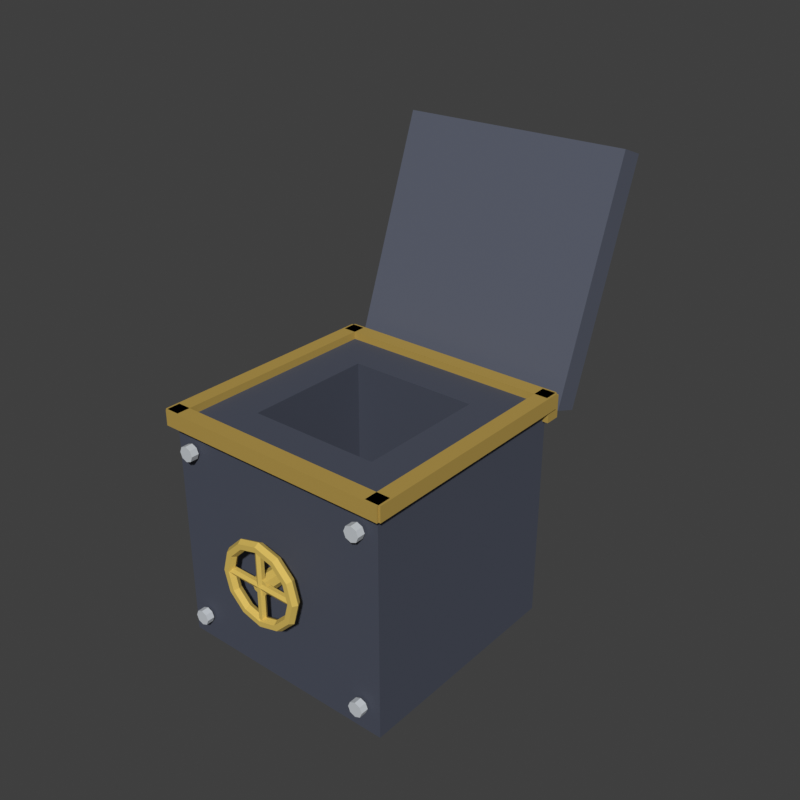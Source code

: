 # Source: Vault.blend  (saved by Blender 5.2.45; exported with 4.5.12 LTS)
import bpy
from mathutils import Matrix  # noqa: F401  (used for matrix-valued properties, if any)

bpy.ops.wm.read_factory_settings(use_empty=True)
scene = bpy.context.scene
scene.name = 'Scene'

# ---- materials (node trees are filled in below, after node groups)
mat_vault_lid = bpy.data.materials.new('Vault_Lid')
mat_vault_lid.diffuse_color = (0.09084, 0.1022, 0.1413, 1.0)
mat_vault_wheel = bpy.data.materials.new('Vault_Wheel')
mat_vault_wheel.diffuse_color = (0.6795, 0.4851, 0.1022, 1.0)
mat_vault_bolts = bpy.data.materials.new('Vault_Bolts')
mat_vault_bolts.diffuse_color = (0.5776, 0.6105, 0.6445, 1.0)
mat_vault_walls = bpy.data.materials.new('Vault_Walls')
mat_vault_walls.diffuse_color = (0.06125, 0.07036, 0.1022, 1.0)
mat_vault_rim = bpy.data.materials.new('Vault_Rim')
mat_vault_rim.diffuse_color = (0.4564, 0.305, 0.06125, 1.0)

# ---- material node trees
mat_vault_lid.use_nodes = True; mat_vault_lid.node_tree.nodes.clear()
_N = mat_vault_lid.node_tree.nodes; _L = mat_vault_lid.node_tree.links
n0 = _N.new('ShaderNodeBsdfPrincipled'); n0.name = 'Principled BSDF'; n0.location = (-200, 100)
n0.inputs[0].default_value = (0.09084, 0.1022, 0.1413, 1.0)
n0.inputs[2].default_value = 0.8
n0.inputs[10].default_value = 0.005
n1 = _N.new('ShaderNodeOutputMaterial'); n1.name = 'Material Output'; n1.location = (200, 100)
_L.new(n0.outputs[0], n1.inputs[0])
n1.is_active_output = True
mat_vault_wheel.use_nodes = True; mat_vault_wheel.node_tree.nodes.clear()
_N = mat_vault_wheel.node_tree.nodes; _L = mat_vault_wheel.node_tree.links
n0 = _N.new('ShaderNodeBsdfPrincipled'); n0.name = 'Principled BSDF'; n0.location = (-200, 100)
n0.inputs[0].default_value = (0.6795, 0.4851, 0.1022, 1.0)
n0.inputs[2].default_value = 0.8
n0.inputs[10].default_value = 0.005
n1 = _N.new('ShaderNodeOutputMaterial'); n1.name = 'Material Output'; n1.location = (200, 100)
_L.new(n0.outputs[0], n1.inputs[0])
n1.is_active_output = True
mat_vault_bolts.use_nodes = True; mat_vault_bolts.node_tree.nodes.clear()
_N = mat_vault_bolts.node_tree.nodes; _L = mat_vault_bolts.node_tree.links
n0 = _N.new('ShaderNodeBsdfPrincipled'); n0.name = 'Principled BSDF'; n0.location = (-200, 100)
n0.inputs[0].default_value = (0.5776, 0.6105, 0.6445, 1.0)
n0.inputs[2].default_value = 0.8
n0.inputs[10].default_value = 0.005
n1 = _N.new('ShaderNodeOutputMaterial'); n1.name = 'Material Output'; n1.location = (200, 100)
_L.new(n0.outputs[0], n1.inputs[0])
n1.is_active_output = True
mat_vault_walls.use_nodes = True; mat_vault_walls.node_tree.nodes.clear()
_N = mat_vault_walls.node_tree.nodes; _L = mat_vault_walls.node_tree.links
n0 = _N.new('ShaderNodeBsdfPrincipled'); n0.name = 'Principled BSDF'; n0.location = (-200, 100)
n0.inputs[0].default_value = (0.06125, 0.07036, 0.1022, 1.0)
n0.inputs[2].default_value = 0.8
n0.inputs[10].default_value = 0.005
n1 = _N.new('ShaderNodeOutputMaterial'); n1.name = 'Material Output'; n1.location = (200, 100)
_L.new(n0.outputs[0], n1.inputs[0])
n1.is_active_output = True
mat_vault_rim.use_nodes = True; mat_vault_rim.node_tree.nodes.clear()
_N = mat_vault_rim.node_tree.nodes; _L = mat_vault_rim.node_tree.links
n0 = _N.new('ShaderNodeBsdfPrincipled'); n0.name = 'Principled BSDF'; n0.location = (-200, 100)
n0.inputs[0].default_value = (0.4564, 0.305, 0.06125, 1.0)
n0.inputs[2].default_value = 0.8
n0.inputs[10].default_value = 0.005
n1 = _N.new('ShaderNodeOutputMaterial'); n1.name = 'Material Output'; n1.location = (200, 100)
_L.new(n0.outputs[0], n1.inputs[0])
n1.is_active_output = True

# ---- world
world_sky = bpy.data.worlds.new('Sky'); scene.world = world_sky
world_sky.use_nodes = True; world_sky.node_tree.nodes.clear()
_N = world_sky.node_tree.nodes; _L = world_sky.node_tree.links
n0 = _N.new('ShaderNodeBackground'); n0.name = 'Background'; n0.location = (-200, 100)
n0.inputs[0].default_value = (0.05, 0.05, 0.05, 1.0)
n1 = _N.new('ShaderNodeOutputWorld'); n1.name = 'World Output'; n1.location = (200, 100)
_L.new(n0.outputs[0], n1.inputs[0])
n1.is_active_output = True
world_sky.color = (0.45, 0.65, 0.9)

# ---- meshes
me_lid = bpy.data.meshes.new('Lid')
me_lid.from_pydata([(-1.55, 1.705, 2.803), (-1.55, 2.766, 5.716), (-1.55, 2.034, 2.684), (-1.55, 3.095, 5.597), (1.55, 1.705, 2.803), (1.55, 2.766, 5.716), (1.55, 2.034, 2.684), (1.55, 3.095, 5.597)], [], [(0, 1, 3, 2), (2, 3, 7, 6), (6, 7, 5, 4), (4, 5, 1, 0), (2, 6, 4, 0), (7, 3, 1, 5)])
_uv = me_lid.uv_layers.new(name='UVMap')
_uv.uv.foreach_set('vector', [0.375, 0.0, 0.625, 0.0, 0.625, 0.25, 0.375, 0.25, 0.375, 0.25, 0.625, 0.25, 0.625, 0.5, 0.375, 0.5, 0.375, 0.5, 0.625, 0.5, 0.625, 0.75, 0.375, 0.75, 0.375, 0.75, 0.625, 0.75, 0.625, 1.0, 0.375, 1.0, 0.125, 0.5, 0.375, 0.5, 0.375, 0.75, 0.125, 0.75, 0.625, 0.5, 0.875, 0.5, 0.875, 0.75, 0.625, 0.75])
me_lid.materials.append(mat_vault_lid)
me_lid.update()
me_wheel = bpy.data.meshes.new('Wheel')
me_wheel.from_pydata([(0.57, -1.75, 1.5), (0.535, -1.811, 1.5), (0.465, -1.811, 1.5), (0.43, -1.75, 1.5), (0.465, -1.689, 1.5), (0.535, -1.689, 1.5), (0.4936, -1.75, 1.785), (0.4633, -1.811, 1.768), (0.4027, -1.811, 1.733), (0.3724, -1.75, 1.715), (0.4027, -1.689, 1.733), (0.4633, -1.689, 1.768), (0.285, -1.75, 1.994), (0.2675, -1.811, 1.963), (0.2325, -1.811, 1.903), (0.215, -1.75, 1.872), (0.2325, -1.689, 1.903), (0.2675, -1.689, 1.963), (4.303e-08, -1.75, 2.07), (4.039e-08, -1.811, 2.035), (3.511e-08, -1.811, 1.965), (3.246e-08, -1.75, 1.93), (3.511e-08, -1.689, 1.965), (4.039e-08, -1.689, 2.035), (-0.285, -1.75, 1.994), (-0.2675, -1.811, 1.963), (-0.2325, -1.811, 1.903), (-0.215, -1.75, 1.872), (-0.2325, -1.689, 1.903), (-0.2675, -1.689, 1.963), (-0.4936, -1.75, 1.785), (-0.4633, -1.811, 1.768), (-0.4027, -1.811, 1.733), (-0.3724, -1.75, 1.715), (-0.4027, -1.689, 1.733), (-0.4633, -1.689, 1.768), (-0.57, -1.75, 1.5), (-0.535, -1.811, 1.5), (-0.465, -1.811, 1.5), (-0.43, -1.75, 1.5), (-0.465, -1.689, 1.5), (-0.535, -1.689, 1.5), (-0.4936, -1.75, 1.215), (-0.4633, -1.811, 1.233), (-0.4027, -1.811, 1.268), (-0.3724, -1.75, 1.285), (-0.4027, -1.689, 1.268), (-0.4633, -1.689, 1.233), (-0.285, -1.75, 1.006), (-0.2675, -1.811, 1.037), (-0.2325, -1.811, 1.097), (-0.215, -1.75, 1.128), (-0.2325, -1.689, 1.097), (-0.2675, -1.689, 1.037), (4.303e-08, -1.75, 0.93), (4.039e-08, -1.811, 0.965), (3.511e-08, -1.811, 1.035), (3.246e-08, -1.75, 1.07), (3.511e-08, -1.689, 1.035), (4.039e-08, -1.689, 0.965), (0.285, -1.75, 1.006), (0.2675, -1.811, 1.037), (0.2325, -1.811, 1.097), (0.215, -1.75, 1.128), (0.2325, -1.689, 1.097), (0.2675, -1.689, 1.037), (0.4936, -1.75, 1.215), (0.4633, -1.811, 1.232), (0.4027, -1.811, 1.267), (0.3724, -1.75, 1.285), (0.4027, -1.689, 1.267), (0.4633, -1.689, 1.232), (0.0, -1.7, 1.5), (0.5, -1.7, 1.5), (0.0, -1.725, 1.457), (0.5, -1.725, 1.457), (0.0, -1.775, 1.457), (0.5, -1.775, 1.457), (0.0, -1.8, 1.5), (0.5, -1.8, 1.5), (0.0, -1.775, 1.543), (0.5, -1.775, 1.543), (0.0, -1.725, 1.543), (0.5, -1.725, 1.543), (0.0, -1.7, 1.5), (-0.5, -1.7, 1.5), (0.0, -1.725, 1.543), (-0.5, -1.725, 1.543), (0.0, -1.775, 1.543), (-0.5, -1.775, 1.543), (0.0, -1.8, 1.5), (-0.5, -1.8, 1.5), (0.0, -1.775, 1.457), (-0.5, -1.775, 1.457), (0.0, -1.725, 1.457), (-0.5, -1.725, 1.457), (0.0, -1.7, 1.5), (0.0, -1.7, 2.0), (0.0433, -1.725, 1.5), (0.0433, -1.725, 2.0), (0.0433, -1.775, 1.5), (0.0433, -1.775, 2.0), (0.0, -1.8, 1.5), (0.0, -1.8, 2.0), (-0.0433, -1.775, 1.5), (-0.0433, -1.775, 2.0), (-0.0433, -1.725, 1.5), (-0.0433, -1.725, 2.0), (0.05, -1.75, 1.5), (0.05, -1.75, 1.0), (0.025, -1.707, 1.5), (0.025, -1.707, 1.0), (-0.025, -1.707, 1.5), (-0.025, -1.707, 1.0), (-0.05, -1.75, 1.5), (-0.05, -1.75, 1.0), (-0.025, -1.793, 1.5), (-0.025, -1.793, 1.0), (0.025, -1.793, 1.5), (0.025, -1.793, 1.0), (0.0, -1.525, 1.62), (0.0, -1.775, 1.62), (0.08485, -1.525, 1.585), (0.08485, -1.775, 1.585), (0.12, -1.525, 1.5), (0.12, -1.775, 1.5), (0.08485, -1.525, 1.415), (0.08485, -1.775, 1.415), (0.0, -1.525, 1.38), (0.0, -1.775, 1.38), (-0.08485, -1.525, 1.415), (-0.08485, -1.775, 1.415), (-0.12, -1.525, 1.5), (-0.12, -1.775, 1.5), (-0.08485, -1.525, 1.585), (-0.08485, -1.775, 1.585)], [], [(0, 6, 7, 1), (1, 7, 8, 2), (2, 8, 9, 3), (3, 9, 10, 4), (4, 10, 11, 5), (5, 11, 6, 0), (6, 12, 13, 7), (7, 13, 14, 8), (8, 14, 15, 9), (9, 15, 16, 10), (10, 16, 17, 11), (11, 17, 12, 6), (12, 18, 19, 13), (13, 19, 20, 14), (14, 20, 21, 15), (15, 21, 22, 16), (16, 22, 23, 17), (17, 23, 18, 12), (18, 24, 25, 19), (19, 25, 26, 20), (20, 26, 27, 21), (21, 27, 28, 22), (22, 28, 29, 23), (23, 29, 24, 18), (24, 30, 31, 25), (25, 31, 32, 26), (26, 32, 33, 27), (27, 33, 34, 28), (28, 34, 35, 29), (29, 35, 30, 24), (30, 36, 37, 31), (31, 37, 38, 32), (32, 38, 39, 33), (33, 39, 40, 34), (34, 40, 41, 35), (35, 41, 36, 30), (36, 42, 43, 37), (37, 43, 44, 38), (38, 44, 45, 39), (39, 45, 46, 40), (40, 46, 47, 41), (41, 47, 42, 36), (42, 48, 49, 43), (43, 49, 50, 44), (44, 50, 51, 45), (45, 51, 52, 46), (46, 52, 53, 47), (47, 53, 48, 42), (48, 54, 55, 49), (49, 55, 56, 50), (50, 56, 57, 51), (51, 57, 58, 52), (52, 58, 59, 53), (53, 59, 54, 48), (54, 60, 61, 55), (55, 61, 62, 56), (56, 62, 63, 57), (57, 63, 64, 58), (58, 64, 65, 59), (59, 65, 60, 54), (60, 66, 67, 61), (61, 67, 68, 62), (62, 68, 69, 63), (63, 69, 70, 64), (64, 70, 71, 65), (65, 71, 66, 60), (66, 0, 1, 67), (67, 1, 2, 68), (68, 2, 3, 69), (69, 3, 4, 70), (70, 4, 5, 71), (71, 5, 0, 66), (72, 73, 75, 74), (74, 75, 77, 76), (76, 77, 79, 78), (78, 79, 81, 80), (75, 73, 83, 81, 79, 77), (80, 81, 83, 82), (82, 83, 73, 72), (72, 74, 76, 78, 80, 82), (84, 85, 87, 86), (86, 87, 89, 88), (88, 89, 91, 90), (90, 91, 93, 92), (87, 85, 95, 93, 91, 89), (92, 93, 95, 94), (94, 95, 85, 84), (84, 86, 88, 90, 92, 94), (96, 97, 99, 98), (98, 99, 101, 100), (100, 101, 103, 102), (102, 103, 105, 104), (99, 97, 107, 105, 103, 101), (104, 105, 107, 106), (106, 107, 97, 96), (96, 98, 100, 102, 104, 106), (108, 109, 111, 110), (110, 111, 113, 112), (112, 113, 115, 114), (114, 115, 117, 116), (111, 109, 119, 117, 115, 113), (116, 117, 119, 118), (118, 119, 109, 108), (108, 110, 112, 114, 116, 118), (120, 121, 123, 122), (122, 123, 125, 124), (124, 125, 127, 126), (126, 127, 129, 128), (128, 129, 131, 130), (130, 131, 133, 132), (123, 121, 135, 133, 131, 129, 127, 125), (132, 133, 135, 134), (134, 135, 121, 120), (120, 122, 124, 126, 128, 130, 132, 134)])
_uv = me_wheel.uv_layers.new(name='UVMap')
_uv.uv.foreach_set('vector', [0.5, 0.5, 0.5833, 0.5, 0.5833, 0.6667, 0.5, 0.6667, 0.5, 0.6667, 0.5833, 0.6667, 0.5833, 0.8333, 0.5, 0.8333, 0.5, 0.8333, 0.5833, 0.8333, 0.5833, 1.0, 0.5, 1.0, 0.5, -1.11e-16, 0.5833, -1.11e-16, 0.5833, 0.1667, 0.5, 0.1667, 0.5, 0.1667, 0.5833, 0.1667, 0.5833, 0.3333, 0.5, 0.3333, 0.5, 0.3333, 0.5833, 0.3333, 0.5833, 0.5, 0.5, 0.5, 0.5833, 0.5, 0.6667, 0.5, 0.6667, 0.6667, 0.5833, 0.6667, 0.5833, 0.6667, 0.6667, 0.6667, 0.6667, 0.8333, 0.5833, 0.8333, 0.5833, 0.8333, 0.6667, 0.8333, 0.6667, 1.0, 0.5833, 1.0, 0.5833, -1.11e-16, 0.6667, -1.11e-16, 0.6667, 0.1667, 0.5833, 0.1667, 0.5833, 0.1667, 0.6667, 0.1667, 0.6667, 0.3333, 0.5833, 0.3333, 0.5833, 0.3333, 0.6667, 0.3333, 0.6667, 0.5, 0.5833, 0.5, 0.6667, 0.5, 0.75, 0.5, 0.75, 0.6667, 0.6667, 0.6667, 0.6667, 0.6667, 0.75, 0.6667, 0.75, 0.8333, 0.6667, 0.8333, 0.6667, 0.8333, 0.75, 0.8333, 0.75, 1.0, 0.6667, 1.0, 0.6667, -1.11e-16, 0.75, -1.11e-16, 0.75, 0.1667, 0.6667, 0.1667, 0.6667, 0.1667, 0.75, 0.1667, 0.75, 0.3333, 0.6667, 0.3333, 0.6667, 0.3333, 0.75, 0.3333, 0.75, 0.5, 0.6667, 0.5, 0.75, 0.5, 0.8333, 0.5, 0.8333, 0.6667, 0.75, 0.6667, 0.75, 0.6667, 0.8333, 0.6667, 0.8333, 0.8333, 0.75, 0.8333, 0.75, 0.8333, 0.8333, 0.8333, 0.8333, 1.0, 0.75, 1.0, 0.75, -1.11e-16, 0.8333, -1.11e-16, 0.8333, 0.1667, 0.75, 0.1667, 0.75, 0.1667, 0.8333, 0.1667, 0.8333, 0.3333, 0.75, 0.3333, 0.75, 0.3333, 0.8333, 0.3333, 0.8333, 0.5, 0.75, 0.5, 0.8333, 0.5, 0.9167, 0.5, 0.9167, 0.6667, 0.8333, 0.6667, 0.8333, 0.6667, 0.9167, 0.6667, 0.9167, 0.8333, 0.8333, 0.8333, 0.8333, 0.8333, 0.9167, 0.8333, 0.9167, 1.0, 0.8333, 1.0, 0.8333, -1.11e-16, 0.9167, -1.11e-16, 0.9167, 0.1667, 0.8333, 0.1667, 0.8333, 0.1667, 0.9167, 0.1667, 0.9167, 0.3333, 0.8333, 0.3333, 0.8333, 0.3333, 0.9167, 0.3333, 0.9167, 0.5, 0.8333, 0.5, 0.9167, 0.5, 1.0, 0.5, 1.0, 0.6667, 0.9167, 0.6667, 0.9167, 0.6667, 1.0, 0.6667, 1.0, 0.8333, 0.9167, 0.8333, 0.9167, 0.8333, 1.0, 0.8333, 1.0, 1.0, 0.9167, 1.0, 0.9167, -1.11e-16, 1.0, -1.11e-16, 1.0, 0.1667, 0.9167, 0.1667, 0.9167, 0.1667, 1.0, 0.1667, 1.0, 0.3333, 0.9167, 0.3333, 0.9167, 0.3333, 1.0, 0.3333, 1.0, 0.5, 0.9167, 0.5, 2.22e-16, 0.5, 0.08333, 0.5, 0.08333, 0.6667, 2.22e-16, 0.6667, 2.22e-16, 0.6667, 0.08333, 0.6667, 0.08333, 0.8333, 2.22e-16, 0.8333, 2.22e-16, 0.8333, 0.08333, 0.8333, 0.08333, 1.0, 2.22e-16, 1.0, 2.22e-16, -1.11e-16, 0.08333, -1.11e-16, 0.08333, 0.1667, 2.22e-16, 0.1667, 2.22e-16, 0.1667, 0.08333, 0.1667, 0.08333, 0.3333, 2.22e-16, 0.3333, 2.22e-16, 0.3333, 0.08333, 0.3333, 0.08333, 0.5, 2.22e-16, 0.5, 0.08333, 0.5, 0.1667, 0.5, 0.1667, 0.6667, 0.08333, 0.6667, 0.08333, 0.6667, 0.1667, 0.6667, 0.1667, 0.8333, 0.08333, 0.8333, 0.08333, 0.8333, 0.1667, 0.8333, 0.1667, 1.0, 0.08333, 1.0, 0.08333, -1.11e-16, 0.1667, -1.11e-16, 0.1667, 0.1667, 0.08333, 0.1667, 0.08333, 0.1667, 0.1667, 0.1667, 0.1667, 0.3333, 0.08333, 0.3333, 0.08333, 0.3333, 0.1667, 0.3333, 0.1667, 0.5, 0.08333, 0.5, 0.1667, 0.5, 0.25, 0.5, 0.25, 0.6667, 0.1667, 0.6667, 0.1667, 0.6667, 0.25, 0.6667, 0.25, 0.8333, 0.1667, 0.8333, 0.1667, 0.8333, 0.25, 0.8333, 0.25, 1.0, 0.1667, 1.0, 0.1667, -1.11e-16, 0.25, -1.11e-16, 0.25, 0.1667, 0.1667, 0.1667, 0.1667, 0.1667, 0.25, 0.1667, 0.25, 0.3333, 0.1667, 0.3333, 0.1667, 0.3333, 0.25, 0.3333, 0.25, 0.5, 0.1667, 0.5, 0.25, 0.5, 0.3333, 0.5, 0.3333, 0.6667, 0.25, 0.6667, 0.25, 0.6667, 0.3333, 0.6667, 0.3333, 0.8333, 0.25, 0.8333, 0.25, 0.8333, 0.3333, 0.8333, 0.3333, 1.0, 0.25, 1.0, 0.25, -1.11e-16, 0.3333, -1.11e-16, 0.3333, 0.1667, 0.25, 0.1667, 0.25, 0.1667, 0.3333, 0.1667, 0.3333, 0.3333, 0.25, 0.3333, 0.25, 0.3333, 0.3333, 0.3333, 0.3333, 0.5, 0.25, 0.5, 0.3333, 0.5, 0.4167, 0.5, 0.4167, 0.6667, 0.3333, 0.6667, 0.3333, 0.6667, 0.4167, 0.6667, 0.4167, 0.8333, 0.3333, 0.8333, 0.3333, 0.8333, 0.4167, 0.8333, 0.4167, 1.0, 0.3333, 1.0, 0.3333, -1.11e-16, 0.4167, -1.11e-16, 0.4167, 0.1667, 0.3333, 0.1667, 0.3333, 0.1667, 0.4167, 0.1667, 0.4167, 0.3333, 0.3333, 0.3333, 0.3333, 0.3333, 0.4167, 0.3333, 0.4167, 0.5, 0.3333, 0.5, 0.4167, 0.5, 0.5, 0.5, 0.5, 0.6667, 0.4167, 0.6667, 0.4167, 0.6667, 0.5, 0.6667, 0.5, 0.8333, 0.4167, 0.8333, 0.4167, 0.8333, 0.5, 0.8333, 0.5, 1.0, 0.4167, 1.0, 0.4167, -1.11e-16, 0.5, -1.11e-16, 0.5, 0.1667, 0.4167, 0.1667, 0.4167, 0.1667, 0.5, 0.1667, 0.5, 0.3333, 0.4167, 0.3333, 0.4167, 0.3333, 0.5, 0.3333, 0.5, 0.5, 0.4167, 0.5, 1.0, 0.5, 1.0, 1.0, 0.8333, 1.0, 0.8333, 0.5, 0.8333, 0.5, 0.8333, 1.0, 0.6667, 1.0, 0.6667, 0.5, 0.6667, 0.5, 0.6667, 1.0, 0.5, 1.0, 0.5, 0.5, 0.5, 0.5, 0.5, 1.0, 0.3333, 1.0, 0.3333, 0.5, 0.4578, 0.37, 0.25, 0.49, 0.04215, 0.37, 0.04215, 0.13, 0.25, 0.01, 0.4578, 0.13, 0.3333, 0.5, 0.3333, 1.0, 0.1667, 1.0, 0.1667, 0.5, 0.1667, 0.5, 0.1667, 1.0, -8.941e-08, 1.0, -8.941e-08, 0.5, 0.75, 0.49, 0.9578, 0.37, 0.9578, 0.13, 0.75, 0.01, 0.5422, 0.13, 0.5422, 0.37, 1.0, 0.5, 1.0, 1.0, 0.8333, 1.0, 0.8333, 0.5, 0.8333, 0.5, 0.8333, 1.0, 0.6667, 1.0, 0.6667, 0.5, 0.6667, 0.5, 0.6667, 1.0, 0.5, 1.0, 0.5, 0.5, 0.5, 0.5, 0.5, 1.0, 0.3333, 1.0, 0.3333, 0.5, 0.4578, 0.37, 0.25, 0.49, 0.04215, 0.37, 0.04215, 0.13, 0.25, 0.01, 0.4578, 0.13, 0.3333, 0.5, 0.3333, 1.0, 0.1667, 1.0, 0.1667, 0.5, 0.1667, 0.5, 0.1667, 1.0, -8.941e-08, 1.0, -8.941e-08, 0.5, 0.75, 0.49, 0.9578, 0.37, 0.9578, 0.13, 0.75, 0.01, 0.5422, 0.13, 0.5422, 0.37, 1.0, 0.5, 1.0, 1.0, 0.8333, 1.0, 0.8333, 0.5, 0.8333, 0.5, 0.8333, 1.0, 0.6667, 1.0, 0.6667, 0.5, 0.6667, 0.5, 0.6667, 1.0, 0.5, 1.0, 0.5, 0.5, 0.5, 0.5, 0.5, 1.0, 0.3333, 1.0, 0.3333, 0.5, 0.4578, 0.37, 0.25, 0.49, 0.04215, 0.37, 0.04215, 0.13, 0.25, 0.01, 0.4578, 0.13, 0.3333, 0.5, 0.3333, 1.0, 0.1667, 1.0, 0.1667, 0.5, 0.1667, 0.5, 0.1667, 1.0, -8.941e-08, 1.0, -8.941e-08, 0.5, 0.75, 0.49, 0.9578, 0.37, 0.9578, 0.13, 0.75, 0.01, 0.5422, 0.13, 0.5422, 0.37, 1.0, 0.5, 1.0, 1.0, 0.8333, 1.0, 0.8333, 0.5, 0.8333, 0.5, 0.8333, 1.0, 0.6667, 1.0, 0.6667, 0.5, 0.6667, 0.5, 0.6667, 1.0, 0.5, 1.0, 0.5, 0.5, 0.5, 0.5, 0.5, 1.0, 0.3333, 1.0, 0.3333, 0.5, 0.4578, 0.37, 0.25, 0.49, 0.04215, 0.37, 0.04215, 0.13, 0.25, 0.01, 0.4578, 0.13, 0.3333, 0.5, 0.3333, 1.0, 0.1667, 1.0, 0.1667, 0.5, 0.1667, 0.5, 0.1667, 1.0, -8.941e-08, 1.0, -8.941e-08, 0.5, 0.75, 0.49, 0.9578, 0.37, 0.9578, 0.13, 0.75, 0.01, 0.5422, 0.13, 0.5422, 0.37, 1.0, 0.5, 1.0, 1.0, 0.875, 1.0, 0.875, 0.5, 0.875, 0.5, 0.875, 1.0, 0.75, 1.0, 0.75, 0.5, 0.75, 0.5, 0.75, 1.0, 0.625, 1.0, 0.625, 0.5, 0.625, 0.5, 0.625, 1.0, 0.5, 1.0, 0.5, 0.5, 0.5, 0.5, 0.5, 1.0, 0.375, 1.0, 0.375, 0.5, 0.375, 0.5, 0.375, 1.0, 0.25, 1.0, 0.25, 0.5, 0.4197, 0.4197, 0.25, 0.49, 0.08029, 0.4197, 0.01, 0.25, 0.08029, 0.08029, 0.25, 0.01, 0.4197, 0.08029, 0.49, 0.25, 0.25, 0.5, 0.25, 1.0, 0.125, 1.0, 0.125, 0.5, 0.125, 0.5, 0.125, 1.0, 0.0, 1.0, 0.0, 0.5, 0.75, 0.49, 0.9197, 0.4197, 0.99, 0.25, 0.9197, 0.08029, 0.75, 0.01, 0.5803, 0.08029, 0.51, 0.25, 0.5803, 0.4197])
me_wheel.materials.append(mat_vault_wheel)
me_wheel.update()
me_bolts = bpy.data.meshes.new('Bolts')
me_bolts.from_pydata([(-1.25, -1.53, 0.45), (-1.25, -1.63, 0.45), (-1.179, -1.53, 0.4207), (-1.179, -1.63, 0.4207), (-1.15, -1.53, 0.35), (-1.15, -1.63, 0.35), (-1.179, -1.53, 0.2793), (-1.179, -1.63, 0.2793), (-1.25, -1.53, 0.25), (-1.25, -1.63, 0.25), (-1.321, -1.53, 0.2793), (-1.321, -1.63, 0.2793), (-1.35, -1.53, 0.35), (-1.35, -1.63, 0.35), (-1.321, -1.53, 0.4207), (-1.321, -1.63, 0.4207), (-1.25, -1.53, 2.75), (-1.25, -1.63, 2.75), (-1.179, -1.53, 2.721), (-1.179, -1.63, 2.721), (-1.15, -1.53, 2.65), (-1.15, -1.63, 2.65), (-1.179, -1.53, 2.579), (-1.179, -1.63, 2.579), (-1.25, -1.53, 2.55), (-1.25, -1.63, 2.55), (-1.321, -1.53, 2.579), (-1.321, -1.63, 2.579), (-1.35, -1.53, 2.65), (-1.35, -1.63, 2.65), (-1.321, -1.53, 2.721), (-1.321, -1.63, 2.721), (1.25, -1.53, 0.45), (1.25, -1.63, 0.45), (1.321, -1.53, 0.4207), (1.321, -1.63, 0.4207), (1.35, -1.53, 0.35), (1.35, -1.63, 0.35), (1.321, -1.53, 0.2793), (1.321, -1.63, 0.2793), (1.25, -1.53, 0.25), (1.25, -1.63, 0.25), (1.179, -1.53, 0.2793), (1.179, -1.63, 0.2793), (1.15, -1.53, 0.35), (1.15, -1.63, 0.35), (1.179, -1.53, 0.4207), (1.179, -1.63, 0.4207), (1.25, -1.53, 2.75), (1.25, -1.63, 2.75), (1.321, -1.53, 2.721), (1.321, -1.63, 2.721), (1.35, -1.53, 2.65), (1.35, -1.63, 2.65), (1.321, -1.53, 2.579), (1.321, -1.63, 2.579), (1.25, -1.53, 2.55), (1.25, -1.63, 2.55), (1.179, -1.53, 2.579), (1.179, -1.63, 2.579), (1.15, -1.53, 2.65), (1.15, -1.63, 2.65), (1.179, -1.53, 2.721), (1.179, -1.63, 2.721)], [], [(0, 1, 3, 2), (2, 3, 5, 4), (4, 5, 7, 6), (6, 7, 9, 8), (8, 9, 11, 10), (10, 11, 13, 12), (3, 1, 15, 13, 11, 9, 7, 5), (12, 13, 15, 14), (14, 15, 1, 0), (0, 2, 4, 6, 8, 10, 12, 14), (16, 17, 19, 18), (18, 19, 21, 20), (20, 21, 23, 22), (22, 23, 25, 24), (24, 25, 27, 26), (26, 27, 29, 28), (19, 17, 31, 29, 27, 25, 23, 21), (28, 29, 31, 30), (30, 31, 17, 16), (16, 18, 20, 22, 24, 26, 28, 30), (32, 33, 35, 34), (34, 35, 37, 36), (36, 37, 39, 38), (38, 39, 41, 40), (40, 41, 43, 42), (42, 43, 45, 44), (35, 33, 47, 45, 43, 41, 39, 37), (44, 45, 47, 46), (46, 47, 33, 32), (32, 34, 36, 38, 40, 42, 44, 46), (48, 49, 51, 50), (50, 51, 53, 52), (52, 53, 55, 54), (54, 55, 57, 56), (56, 57, 59, 58), (58, 59, 61, 60), (51, 49, 63, 61, 59, 57, 55, 53), (60, 61, 63, 62), (62, 63, 49, 48), (48, 50, 52, 54, 56, 58, 60, 62)])
_uv = me_bolts.uv_layers.new(name='UVMap')
_uv.uv.foreach_set('vector', [1.0, 0.5, 1.0, 1.0, 0.875, 1.0, 0.875, 0.5, 0.875, 0.5, 0.875, 1.0, 0.75, 1.0, 0.75, 0.5, 0.75, 0.5, 0.75, 1.0, 0.625, 1.0, 0.625, 0.5, 0.625, 0.5, 0.625, 1.0, 0.5, 1.0, 0.5, 0.5, 0.5, 0.5, 0.5, 1.0, 0.375, 1.0, 0.375, 0.5, 0.375, 0.5, 0.375, 1.0, 0.25, 1.0, 0.25, 0.5, 0.4197, 0.4197, 0.25, 0.49, 0.08029, 0.4197, 0.01, 0.25, 0.08029, 0.08029, 0.25, 0.01, 0.4197, 0.08029, 0.49, 0.25, 0.25, 0.5, 0.25, 1.0, 0.125, 1.0, 0.125, 0.5, 0.125, 0.5, 0.125, 1.0, 0.0, 1.0, 0.0, 0.5, 0.75, 0.49, 0.9197, 0.4197, 0.99, 0.25, 0.9197, 0.08029, 0.75, 0.01, 0.5803, 0.08029, 0.51, 0.25, 0.5803, 0.4197, 1.0, 0.5, 1.0, 1.0, 0.875, 1.0, 0.875, 0.5, 0.875, 0.5, 0.875, 1.0, 0.75, 1.0, 0.75, 0.5, 0.75, 0.5, 0.75, 1.0, 0.625, 1.0, 0.625, 0.5, 0.625, 0.5, 0.625, 1.0, 0.5, 1.0, 0.5, 0.5, 0.5, 0.5, 0.5, 1.0, 0.375, 1.0, 0.375, 0.5, 0.375, 0.5, 0.375, 1.0, 0.25, 1.0, 0.25, 0.5, 0.4197, 0.4197, 0.25, 0.49, 0.08029, 0.4197, 0.01, 0.25, 0.08029, 0.08029, 0.25, 0.01, 0.4197, 0.08029, 0.49, 0.25, 0.25, 0.5, 0.25, 1.0, 0.125, 1.0, 0.125, 0.5, 0.125, 0.5, 0.125, 1.0, 0.0, 1.0, 0.0, 0.5, 0.75, 0.49, 0.9197, 0.4197, 0.99, 0.25, 0.9197, 0.08029, 0.75, 0.01, 0.5803, 0.08029, 0.51, 0.25, 0.5803, 0.4197, 1.0, 0.5, 1.0, 1.0, 0.875, 1.0, 0.875, 0.5, 0.875, 0.5, 0.875, 1.0, 0.75, 1.0, 0.75, 0.5, 0.75, 0.5, 0.75, 1.0, 0.625, 1.0, 0.625, 0.5, 0.625, 0.5, 0.625, 1.0, 0.5, 1.0, 0.5, 0.5, 0.5, 0.5, 0.5, 1.0, 0.375, 1.0, 0.375, 0.5, 0.375, 0.5, 0.375, 1.0, 0.25, 1.0, 0.25, 0.5, 0.4197, 0.4197, 0.25, 0.49, 0.08029, 0.4197, 0.01, 0.25, 0.08029, 0.08029, 0.25, 0.01, 0.4197, 0.08029, 0.49, 0.25, 0.25, 0.5, 0.25, 1.0, 0.125, 1.0, 0.125, 0.5, 0.125, 0.5, 0.125, 1.0, 0.0, 1.0, 0.0, 0.5, 0.75, 0.49, 0.9197, 0.4197, 0.99, 0.25, 0.9197, 0.08029, 0.75, 0.01, 0.5803, 0.08029, 0.51, 0.25, 0.5803, 0.4197, 1.0, 0.5, 1.0, 1.0, 0.875, 1.0, 0.875, 0.5, 0.875, 0.5, 0.875, 1.0, 0.75, 1.0, 0.75, 0.5, 0.75, 0.5, 0.75, 1.0, 0.625, 1.0, 0.625, 0.5, 0.625, 0.5, 0.625, 1.0, 0.5, 1.0, 0.5, 0.5, 0.5, 0.5, 0.5, 1.0, 0.375, 1.0, 0.375, 0.5, 0.375, 0.5, 0.375, 1.0, 0.25, 1.0, 0.25, 0.5, 0.4197, 0.4197, 0.25, 0.49, 0.08029, 0.4197, 0.01, 0.25, 0.08029, 0.08029, 0.25, 0.01, 0.4197, 0.08029, 0.49, 0.25, 0.25, 0.5, 0.25, 1.0, 0.125, 1.0, 0.125, 0.5, 0.125, 0.5, 0.125, 1.0, 0.0, 1.0, 0.0, 0.5, 0.75, 0.49, 0.9197, 0.4197, 0.99, 0.25, 0.9197, 0.08029, 0.75, 0.01, 0.5803, 0.08029, 0.51, 0.25, 0.5803, 0.4197])
me_bolts.materials.append(mat_vault_bolts)
me_bolts.update()
me_walls = bpy.data.meshes.new('Walls')
me_walls.from_pydata([(-1.5, -1.5, 0.0), (-1.5, -1.5, 3.0), (-1.5, 1.5, 0.0), (-1.5, 1.5, 3.0), (1.5, -1.5, 0.0), (1.5, -1.5, 3.0), (1.5, 1.5, 0.0), (1.5, 1.5, 3.0), (-0.9804, -0.9804, 0.5196), (-0.8636, -0.8636, 3.0), (-0.9804, 0.9804, 0.5196), (-0.8636, 0.8636, 3.0), (0.9804, -0.9804, 0.5196), (0.8636, -0.8636, 3.0), (0.9804, 0.9804, 0.5196), (0.8636, 0.8636, 3.0)], [], [(0, 1, 3, 2), (2, 3, 7, 6), (6, 7, 5, 4), (4, 5, 1, 0), (2, 6, 4, 0), (8, 10, 11, 9), (10, 14, 15, 11), (14, 12, 13, 15), (12, 8, 9, 13), (10, 8, 12, 14), (3, 1, 9, 11), (7, 3, 11, 15), (5, 7, 15, 13), (1, 5, 13, 9)])
_uv = me_walls.uv_layers.new(name='UVMap')
_uv.uv.foreach_set('vector', [0.375, 0.0, 0.625, 0.0, 0.625, 0.25, 0.375, 0.25, 0.375, 0.25, 0.625, 0.25, 0.625, 0.5, 0.375, 0.5, 0.375, 0.5, 0.625, 0.5, 0.625, 0.75, 0.375, 0.75, 0.375, 0.75, 0.625, 0.75, 0.625, 1.0, 0.375, 1.0, 0.125, 0.5, 0.375, 0.5, 0.375, 0.75, 0.125, 0.75, 0.375, 0.0, 0.375, 0.25, 0.625, 0.25, 0.625, 0.0, 0.375, 0.25, 0.375, 0.5, 0.625, 0.5, 0.625, 0.25, 0.375, 0.5, 0.375, 0.75, 0.625, 0.75, 0.625, 0.5, 0.375, 0.75, 0.375, 1.0, 0.625, 1.0, 0.625, 0.75, 0.125, 0.5, 0.125, 0.75, 0.375, 0.75, 0.375, 0.5, 0.625, 0.25, 0.625, 0.0, 0.625, 0.0, 0.625, 0.25, 0.625, 0.5, 0.625, 0.25, 0.625, 0.25, 0.625, 0.5, 0.625, 0.75, 0.625, 0.5, 0.625, 0.5, 0.625, 0.75, 0.625, 1.0, 0.625, 0.75, 0.625, 0.75, 0.625, 1.0])
me_walls.materials.append(mat_vault_walls)
me_walls.update()
me_rim = bpy.data.meshes.new('Rim')
me_rim.from_pydata([(-1.575, -1.6, 2.9), (-1.575, -1.6, 3.1), (-1.575, -1.4, 2.9), (-1.575, -1.4, 3.1), (1.575, -1.6, 2.9), (1.575, -1.6, 3.1), (1.575, -1.4, 2.9), (1.575, -1.4, 3.1), (-1.575, 1.4, 2.9), (-1.575, 1.4, 3.1), (-1.575, 1.6, 2.9), (-1.575, 1.6, 3.1), (1.575, 1.4, 2.9), (1.575, 1.4, 3.1), (1.575, 1.6, 2.9), (1.575, 1.6, 3.1), (-1.6, -1.575, 2.9), (-1.6, -1.575, 3.1), (-1.6, 1.575, 2.9), (-1.6, 1.575, 3.1), (-1.4, -1.575, 2.9), (-1.4, -1.575, 3.1), (-1.4, 1.575, 2.9), (-1.4, 1.575, 3.1), (1.4, -1.575, 2.9), (1.4, -1.575, 3.1), (1.4, 1.575, 2.9), (1.4, 1.575, 3.1), (1.6, -1.575, 2.9), (1.6, -1.575, 3.1), (1.6, 1.575, 2.9), (1.6, 1.575, 3.1), (-1.575, 1.45, 2.75), (-1.575, 1.45, 3.05), (-1.575, 1.65, 2.75), (-1.575, 1.65, 3.05), (1.575, 1.45, 2.75), (1.575, 1.45, 3.05), (1.575, 1.65, 2.75), (1.575, 1.65, 3.05)], [], [(0, 1, 3, 2), (2, 3, 7, 6), (6, 7, 5, 4), (4, 5, 1, 0), (2, 6, 4, 0), (7, 3, 1, 5), (8, 9, 11, 10), (10, 11, 15, 14), (14, 15, 13, 12), (12, 13, 9, 8), (10, 14, 12, 8), (15, 11, 9, 13), (16, 17, 19, 18), (18, 19, 23, 22), (22, 23, 21, 20), (20, 21, 17, 16), (18, 22, 20, 16), (23, 19, 17, 21), (24, 25, 27, 26), (26, 27, 31, 30), (30, 31, 29, 28), (28, 29, 25, 24), (26, 30, 28, 24), (31, 27, 25, 29), (32, 33, 35, 34), (34, 35, 39, 38), (38, 39, 37, 36), (36, 37, 33, 32), (34, 38, 36, 32), (39, 35, 33, 37)])
_uv = me_rim.uv_layers.new(name='UVMap')
_uv.uv.foreach_set('vector', [0.375, 0.0, 0.625, 0.0, 0.625, 0.25, 0.375, 0.25, 0.375, 0.25, 0.625, 0.25, 0.625, 0.5, 0.375, 0.5, 0.375, 0.5, 0.625, 0.5, 0.625, 0.75, 0.375, 0.75, 0.375, 0.75, 0.625, 0.75, 0.625, 1.0, 0.375, 1.0, 0.125, 0.5, 0.375, 0.5, 0.375, 0.75, 0.125, 0.75, 0.625, 0.5, 0.875, 0.5, 0.875, 0.75, 0.625, 0.75, 0.375, 0.0, 0.625, 0.0, 0.625, 0.25, 0.375, 0.25, 0.375, 0.25, 0.625, 0.25, 0.625, 0.5, 0.375, 0.5, 0.375, 0.5, 0.625, 0.5, 0.625, 0.75, 0.375, 0.75, 0.375, 0.75, 0.625, 0.75, 0.625, 1.0, 0.375, 1.0, 0.125, 0.5, 0.375, 0.5, 0.375, 0.75, 0.125, 0.75, 0.625, 0.5, 0.875, 0.5, 0.875, 0.75, 0.625, 0.75, 0.375, 0.0, 0.625, 0.0, 0.625, 0.25, 0.375, 0.25, 0.375, 0.25, 0.625, 0.25, 0.625, 0.5, 0.375, 0.5, 0.375, 0.5, 0.625, 0.5, 0.625, 0.75, 0.375, 0.75, 0.375, 0.75, 0.625, 0.75, 0.625, 1.0, 0.375, 1.0, 0.125, 0.5, 0.375, 0.5, 0.375, 0.75, 0.125, 0.75, 0.625, 0.5, 0.875, 0.5, 0.875, 0.75, 0.625, 0.75, 0.375, 0.0, 0.625, 0.0, 0.625, 0.25, 0.375, 0.25, 0.375, 0.25, 0.625, 0.25, 0.625, 0.5, 0.375, 0.5, 0.375, 0.5, 0.625, 0.5, 0.625, 0.75, 0.375, 0.75, 0.375, 0.75, 0.625, 0.75, 0.625, 1.0, 0.375, 1.0, 0.125, 0.5, 0.375, 0.5, 0.375, 0.75, 0.125, 0.75, 0.625, 0.5, 0.875, 0.5, 0.875, 0.75, 0.625, 0.75, 0.375, 0.0, 0.625, 0.0, 0.625, 0.25, 0.375, 0.25, 0.375, 0.25, 0.625, 0.25, 0.625, 0.5, 0.375, 0.5, 0.375, 0.5, 0.625, 0.5, 0.625, 0.75, 0.375, 0.75, 0.375, 0.75, 0.625, 0.75, 0.625, 1.0, 0.375, 1.0, 0.125, 0.5, 0.375, 0.5, 0.375, 0.75, 0.125, 0.75, 0.625, 0.5, 0.875, 0.5, 0.875, 0.75, 0.625, 0.75])
me_rim.materials.append(mat_vault_rim)
me_rim.update()

# ---- objects
ob_lid = bpy.data.objects.new('Lid', me_lid)
ob_wheel = bpy.data.objects.new('Wheel', me_wheel)
ob_bolts = bpy.data.objects.new('Bolts', me_bolts)
ob_walls = bpy.data.objects.new('Walls', me_walls)
ob_rim = bpy.data.objects.new('Rim', me_rim)

# ---- transforms, parenting, visibility, modifiers, constraints
ob_lid.location = (0.0, 0.0, 0.0)
ob_wheel.location = (0.0, 0.0, 0.0)
ob_bolts.location = (0.0, 0.0, 0.0)
ob_walls.location = (0.0, 0.0, 0.0)
ob_rim.location = (0.0, 0.0, 0.0)

# ---- collection membership
scene.collection.objects.link(ob_lid)
scene.collection.objects.link(ob_wheel)
scene.collection.objects.link(ob_bolts)
scene.collection.objects.link(ob_walls)
scene.collection.objects.link(ob_rim)

# ---- scene / render settings (as saved in the file)
scene.frame_start = 1; scene.frame_end = 250; scene.frame_set(1)
scene.render.engine = 'BLENDER_WORKBENCH'
scene.render.resolution_x = 800
scene.render.resolution_y = 800
scene.render.bake_bias = 0.0
scene.render.bake_samples = 0
scene.render.compositor_device = 'GPU'
scene.eevee.use_volume_custom_range = False
scene.eevee.fast_gi_thickness_near = 0.1
scene.eevee.fast_gi_thickness_far = 0.0
scene.eevee.ray_tracing_options.screen_trace_thickness = 0.1
scene.view_settings.view_transform = 'Standard'
bpy.context.view_layer.update()

# ---- added for rendering (the .blend has no active camera and no usable light): camera, sun
cam_auto = bpy.data.cameras.new('AutoCamera')
cam_auto.lens = 50.0
cam_auto.sensor_width = 36.0
cam_auto.clip_end = 1000.0
ob_auto_camera = bpy.data.objects.new('AutoCamera', cam_auto)
scene.collection.objects.link(ob_auto_camera)
ob_auto_camera.location = (7.57204, -8.44448, 8.91582)
ob_auto_camera.rotation_euler = (1.09748, -7.21219e-08, 0.694738)
scene.camera = ob_auto_camera
light_auto_sun = bpy.data.lights.new('AutoSun', 'SUN')
light_auto_sun.energy = 3.0
light_auto_sun.angle = 0.0523599
ob_auto_sun = bpy.data.objects.new('AutoSun', light_auto_sun)
scene.collection.objects.link(ob_auto_sun)
ob_auto_sun.rotation_euler = (0.872665, 0.174533, 0.523599)
bpy.context.view_layer.update()
